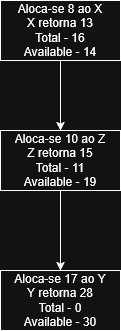

The diagram above was exported from draw.io. Its source (the exported page's mxGraphModel, read from the mxfile embedded in the PNG):
<mxGraphModel dx="1230" dy="605" grid="1" gridSize="10" guides="1" tooltips="1" connect="1" arrows="1" fold="1" page="1" pageScale="1" pageWidth="850" pageHeight="1100" math="0" shadow="0">
  <root>
    <mxCell id="0" />
    <mxCell id="1" parent="0" />
    <mxCell id="gOkb-sKX60lRPDOdY4Hu-3" style="edgeStyle=orthogonalEdgeStyle;rounded=0;orthogonalLoop=1;jettySize=auto;html=1;" edge="1" parent="1" source="gOkb-sKX60lRPDOdY4Hu-1" target="gOkb-sKX60lRPDOdY4Hu-2">
      <mxGeometry relative="1" as="geometry" />
    </mxCell>
    <mxCell id="gOkb-sKX60lRPDOdY4Hu-1" value="&lt;div&gt;Aloca-se 8 ao X&lt;/div&gt;&lt;div&gt;X retorna 13&lt;/div&gt;&lt;div&gt;Total - 16&lt;/div&gt;&lt;div&gt;Available - 14&lt;/div&gt;" style="rounded=0;whiteSpace=wrap;html=1;" vertex="1" parent="1">
      <mxGeometry x="380" y="80" width="120" height="60" as="geometry" />
    </mxCell>
    <mxCell id="gOkb-sKX60lRPDOdY4Hu-5" style="edgeStyle=orthogonalEdgeStyle;rounded=0;orthogonalLoop=1;jettySize=auto;html=1;entryX=0.5;entryY=0;entryDx=0;entryDy=0;" edge="1" parent="1" source="gOkb-sKX60lRPDOdY4Hu-2" target="gOkb-sKX60lRPDOdY4Hu-4">
      <mxGeometry relative="1" as="geometry" />
    </mxCell>
    <mxCell id="gOkb-sKX60lRPDOdY4Hu-2" value="&lt;div&gt;Aloca-se 10 ao Z&lt;/div&gt;&lt;div&gt;Z retorna 15&lt;/div&gt;&lt;div&gt;Total - 11&lt;/div&gt;&lt;div&gt;Available - 19&lt;/div&gt;" style="rounded=0;whiteSpace=wrap;html=1;" vertex="1" parent="1">
      <mxGeometry x="380" y="210" width="120" height="60" as="geometry" />
    </mxCell>
    <mxCell id="gOkb-sKX60lRPDOdY4Hu-4" value="&lt;div&gt;Aloca-se 17 ao Y&lt;/div&gt;&lt;div&gt;Y retorna 28&lt;/div&gt;&lt;div&gt;Total - 0&lt;/div&gt;&lt;div&gt;Available - 30&lt;/div&gt;" style="rounded=0;whiteSpace=wrap;html=1;" vertex="1" parent="1">
      <mxGeometry x="380" y="350" width="120" height="60" as="geometry" />
    </mxCell>
  </root>
</mxGraphModel>